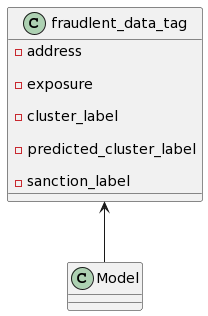

The diagram above was rendered by PlantUML. Its source (embedded in the PNG):
@startuml
class fraudlent_data_tag {
            
                - address
                
                - exposure
                
                - cluster_label
                
                - predicted_cluster_label
                
                - sanction_label
                
            }
            
                    fraudlent_data_tag <-- Model
@enduml